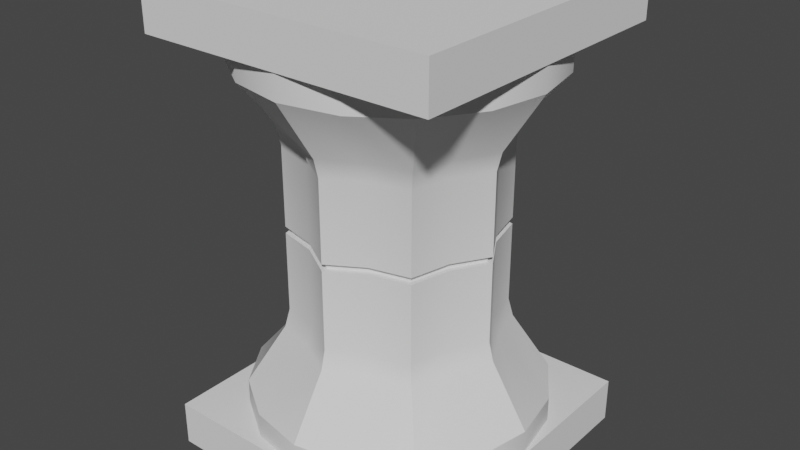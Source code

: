 # Source: pedistal.blend  (saved by Blender 2.80.75; exported with 4.5.12 LTS)
import bpy
from mathutils import Matrix  # noqa: F401  (used for matrix-valued properties, if any)

bpy.ops.wm.read_factory_settings(use_empty=True)
scene = bpy.context.scene
scene.name = 'Scene'

# ---- collections
col_collection = bpy.data.collections.new('Collection'); scene.collection.children.link(col_collection)

# ---- node groups
ng_auto_smooth = bpy.data.node_groups.new('Auto Smooth', 'GeometryNodeTree')
_s = ng_auto_smooth.interface.new_socket(name='Geometry', in_out='OUTPUT', socket_type='NodeSocketGeometry')
_s = ng_auto_smooth.interface.new_socket(name='Geometry', in_out='INPUT', socket_type='NodeSocketGeometry')
_s = ng_auto_smooth.interface.new_socket(name='Angle', in_out='INPUT', socket_type='NodeSocketFloat')
_s.subtype = 'ANGLE'
_s.min_value = 0.0
_s.max_value = 3.142
ng_auto_smooth.is_modifier = True
_N = ng_auto_smooth.nodes; _L = ng_auto_smooth.links
n0 = _N.new('NodeGroupOutput'); n0.name = 'Group Output'; n0.location = (480, -100)
n1 = _N.new('NodeGroupInput'); n1.name = 'Group Input'; n1.location = (-420, -300)
n2 = _N.new('NodeGroupInput'); n2.name = 'Group Input.001'; n2.location = (-60, -100)
n3 = _N.new('GeometryNodeSetShadeSmooth'); n3.name = 'Set Shade Smooth'; n3.location = (120, -100)
n3.domain = 'EDGE'
n4 = _N.new('GeometryNodeSetShadeSmooth'); n4.name = 'Set Shade Smooth.001'; n4.location = (300, -100)
n5 = _N.new('GeometryNodeInputMeshEdgeAngle'); n5.name = 'Edge Angle'; n5.location = (-420, -220)
n6 = _N.new('GeometryNodeInputEdgeSmooth'); n6.name = 'Is Edge Smooth'; n6.location = (-60, -160)
n7 = _N.new('GeometryNodeInputShadeSmooth'); n7.name = 'Is Face Smooth'; n7.location = (-240, -340)
n8 = _N.new('FunctionNodeBooleanMath'); n8.name = 'Boolean Math'; n8.location = (-60, -220)
n9 = _N.new('FunctionNodeCompare'); n9.name = 'Compare'; n9.location = (-240, -180)
n9.operation = 'LESS_EQUAL'
_L.new(n5.outputs[0], n9.inputs[0])
_L.new(n4.outputs[0], n0.inputs[0])
_L.new(n1.outputs[1], n9.inputs[1])
_L.new(n9.outputs[0], n8.inputs[0])
_L.new(n7.outputs[0], n8.inputs[1])
_L.new(n2.outputs[0], n3.inputs[0])
_L.new(n6.outputs[0], n3.inputs[1])
_L.new(n3.outputs[0], n4.inputs[0])
_L.new(n8.outputs[0], n3.inputs[2])
n0.is_active_output = True

# ---- world
world_world = bpy.data.worlds.new('World'); scene.world = world_world
world_world.use_nodes = True; world_world.node_tree.nodes.clear()
_N = world_world.node_tree.nodes; _L = world_world.node_tree.links
n0 = _N.new('ShaderNodeOutputWorld'); n0.name = 'World Output'; n0.location = (300, 300)
n1 = _N.new('ShaderNodeBackground'); n1.name = 'Background'; n1.location = (10, 300)
n1.inputs[0].default_value = (0.05088, 0.05088, 0.05088, 1.0)
_L.new(n1.outputs[0], n0.inputs[0])
n0.is_active_output = True
world_world.color = (0.05088, 0.05088, 0.05088)
world_world.use_sun_shadow = False
world_world.sun_shadow_jitter_overblur = 0.0

# ---- meshes
me_cylinder_001 = bpy.data.meshes.new('Cylinder.001')
me_cylinder_001.from_pydata([(3.263e-07, 2.216, 6.745), (2.811e-07, 3.138, 8.927), (0.7329, 1.769, 6.745), (1.201, 2.899, 8.927), (1.567, 1.567, 6.745), (2.219, 2.219, 8.927), (1.769, 0.7329, 6.745), (2.899, 1.201, 8.927), (2.216, -5.164e-08, 6.745), (3.138, -8.8e-08, 8.927), (1.769, -0.7329, 6.745), (2.899, -1.201, 8.927), (1.567, -1.567, 6.745), (2.219, -2.219, 8.927), (0.7329, -1.769, 6.745), (1.201, -2.899, 8.927), (6.609e-07, -2.216, 6.745), (7.548e-07, -3.138, 8.927), (-0.7329, -1.769, 6.745), (-1.201, -2.899, 8.927), (-1.567, -1.567, 6.745), (-2.219, -2.219, 8.927), (-1.769, -0.7329, 6.745), (-2.899, -1.201, 8.927), (-2.216, 7.165e-08, 6.745), (-3.138, 8.656e-08, 8.927), (-1.769, 0.7329, 6.745), (-2.899, 1.201, 8.927), (-1.567, 1.567, 6.745), (-2.219, 2.219, 8.927), (-0.7329, 1.769, 6.745), (-1.201, 2.899, 8.927), (-3.168, -3.168, 8.933), (-3.168, -3.168, 9.884), (-3.168, 3.168, 8.933), (-3.168, 3.168, 9.884), (3.168, -3.168, 8.933), (3.168, -3.168, 9.884), (3.168, 3.168, 8.933), (3.168, 3.168, 9.884), (1.584, 3.168, 8.933), (2.202e-07, 3.168, 8.933), (-1.584, 3.168, 8.933), (-1.584, 3.168, 9.884), (2.202e-07, 3.168, 9.884), (1.584, 3.168, 9.884), (-1.584, -3.168, 8.933), (2.202e-07, -3.168, 8.933), (1.584, -3.168, 8.933), (1.584, -3.168, 9.884), (2.202e-07, -3.168, 9.884), (-1.584, -3.168, 9.884), (-3.168, 1.584, 8.933), (-3.168, 2.485e-08, 8.933), (-3.168, -1.584, 8.933), (-3.168, -1.584, 9.884), (-3.168, 2.485e-08, 9.884), (-3.168, 1.584, 9.884), (3.168, -1.584, 8.933), (3.168, 2.485e-08, 8.933), (3.168, 1.584, 8.933), (3.168, 1.584, 9.884), (3.168, 2.485e-08, 9.884), (3.168, -1.584, 9.884), (1.584, 1.584, 9.884), (1.584, 2.485e-08, 9.884), (1.584, -1.584, 9.884), (2.202e-07, 1.584, 9.884), (2.202e-07, 2.485e-08, 9.884), (2.202e-07, -1.584, 9.884), (-1.584, 1.584, 9.884), (-1.584, 2.485e-08, 9.884), (-1.584, -1.584, 9.884), (2.768e-07, 3.135, 8.41), (1.2, 2.896, 8.41), (2.217, 2.217, 8.41), (2.896, 1.2, 8.41), (3.135, -8.979e-08, 8.41), (2.896, -1.2, 8.41), (2.217, -2.217, 8.41), (1.2, -2.896, 8.41), (7.502e-07, -3.135, 8.41), (-1.2, -2.896, 8.41), (-2.217, -2.217, 8.41), (-2.896, -1.2, 8.41), (-3.135, 8.463e-08, 8.41), (-2.896, 1.2, 8.41), (-2.217, 2.217, 8.41), (-1.2, 2.896, 8.41), (3.489e-07, 2.215, 5.036), (0.7332, 1.77, 5.036), (1.566, 1.566, 5.036), (1.77, 0.7332, 5.036), (2.215, -5.161e-08, 5.036), (1.77, -0.7332, 5.036), (1.566, -1.566, 5.036), (0.7332, -1.77, 5.036), (6.833e-07, -2.215, 5.036), (-0.7332, -1.77, 5.036), (-1.566, -1.566, 5.036), (-1.77, -0.7332, 5.036), (-2.215, 7.161e-08, 5.036), (-1.77, 0.7332, 5.036), (-1.566, 1.566, 5.036), (-0.7332, 1.77, 5.036), (0.785, 1.895, 7.143), (1.64, 1.64, 7.143), (1.895, 0.785, 7.143), (2.319, -5.59e-08, 7.143), (1.895, -0.785, 7.143), (1.64, -1.64, 7.143), (0.785, -1.895, 7.143), (6.709e-07, -2.319, 7.143), (-0.785, -1.895, 7.143), (-1.64, -1.64, 7.143), (-1.895, -0.785, 7.143), (-2.319, 7.31e-08, 7.143), (-1.895, 0.785, 7.143), (-1.64, 1.64, 7.143), (-0.785, 1.895, 7.143), (3.208e-07, 2.319, 7.143), (3.263e-07, 2.216, 3.187), (2.811e-07, 3.138, 1.005), (0.7329, 1.769, 3.187), (1.201, 2.899, 1.005), (1.567, 1.567, 3.187), (2.219, 2.219, 1.005), (1.769, 0.7329, 3.187), (2.899, 1.201, 1.005), (2.216, -5.164e-08, 3.187), (3.138, -8.8e-08, 1.005), (1.769, -0.7329, 3.187), (2.899, -1.201, 1.005), (1.567, -1.567, 3.187), (2.219, -2.219, 1.005), (0.7329, -1.769, 3.187), (1.201, -2.899, 1.005), (6.609e-07, -2.216, 3.187), (7.548e-07, -3.138, 1.005), (-0.7329, -1.769, 3.187), (-1.201, -2.899, 1.005), (-1.567, -1.567, 3.187), (-2.219, -2.219, 1.005), (-1.769, -0.7329, 3.187), (-2.899, -1.201, 1.005), (-2.216, 7.165e-08, 3.187), (-3.138, 8.656e-08, 1.005), (-1.769, 0.7329, 3.187), (-2.899, 1.201, 1.005), (-1.567, 1.567, 3.187), (-2.219, 2.219, 1.005), (-0.7329, 1.769, 3.187), (-1.201, 2.899, 1.005), (-3.168, -3.168, 0.9996), (-3.168, -3.168, 0.04841), (-3.168, 3.168, 0.9996), (-3.168, 3.168, 0.04841), (3.168, -3.168, 0.9996), (3.168, -3.168, 0.04841), (3.168, 3.168, 0.9996), (3.168, 3.168, 0.04841), (1.584, 3.168, 0.9996), (2.202e-07, 3.168, 0.9996), (-1.584, 3.168, 0.9996), (-1.584, 3.168, 0.04841), (2.202e-07, 3.168, 0.04841), (1.584, 3.168, 0.04841), (-1.584, -3.168, 0.9996), (2.202e-07, -3.168, 0.9996), (1.584, -3.168, 0.9996), (1.584, -3.168, 0.04841), (2.202e-07, -3.168, 0.04841), (-1.584, -3.168, 0.04841), (-3.168, 1.584, 0.9996), (-3.168, 2.485e-08, 0.9996), (-3.168, -1.584, 0.9996), (-3.168, -1.584, 0.04841), (-3.168, 2.485e-08, 0.04841), (-3.168, 1.584, 0.04841), (3.168, -1.584, 0.9996), (3.168, 2.485e-08, 0.9996), (3.168, 1.584, 0.9996), (3.168, 1.584, 0.04841), (3.168, 2.485e-08, 0.04841), (3.168, -1.584, 0.04841), (1.584, 1.584, 0.04841), (1.584, 2.485e-08, 0.04841), (1.584, -1.584, 0.04841), (2.202e-07, 1.584, 0.04841), (2.202e-07, 2.485e-08, 0.04841), (2.202e-07, -1.584, 0.04841), (-1.584, 1.584, 0.04841), (-1.584, 2.485e-08, 0.04841), (-1.584, -1.584, 0.04841), (2.768e-07, 3.135, 1.522), (1.2, 2.896, 1.522), (2.217, 2.217, 1.522), (2.896, 1.2, 1.522), (3.135, -8.979e-08, 1.522), (2.896, -1.2, 1.522), (2.217, -2.217, 1.522), (1.2, -2.896, 1.522), (7.502e-07, -3.135, 1.522), (-1.2, -2.896, 1.522), (-2.217, -2.217, 1.522), (-2.896, -1.2, 1.522), (-3.135, 8.463e-08, 1.522), (-2.896, 1.2, 1.522), (-2.217, 2.217, 1.522), (-1.2, 2.896, 1.522), (3.489e-07, 2.215, 4.896), (0.7332, 1.77, 4.896), (1.566, 1.566, 4.896), (1.77, 0.7332, 4.896), (2.215, -5.161e-08, 4.896), (1.77, -0.7332, 4.896), (1.566, -1.566, 4.896), (0.7332, -1.77, 4.896), (6.833e-07, -2.215, 4.896), (-0.7332, -1.77, 4.896), (-1.566, -1.566, 4.896), (-1.77, -0.7332, 4.896), (-2.215, 7.161e-08, 4.896), (-1.77, 0.7332, 4.896), (-1.566, 1.566, 4.896), (-0.7332, 1.77, 4.896), (0.785, 1.895, 2.789), (1.64, 1.64, 2.789), (1.895, 0.785, 2.789), (2.319, -5.59e-08, 2.789), (1.895, -0.785, 2.789), (1.64, -1.64, 2.789), (0.785, -1.895, 2.789), (6.709e-07, -2.319, 2.789), (-0.785, -1.895, 2.789), (-1.64, -1.64, 2.789), (-1.895, -0.785, 2.789), (-2.319, 7.31e-08, 2.789), (-1.895, 0.785, 2.789), (-1.64, 1.64, 2.789), (-0.785, 1.895, 2.789), (3.208e-07, 2.319, 2.789), (3.621e-07, 2.095, 5.032), (0.6937, 1.675, 5.032), (1.482, 1.482, 5.032), (1.675, 0.6937, 5.032), (2.095, -4.437e-08, 5.032), (1.675, -0.6937, 5.032), (1.482, -1.482, 5.032), (0.6937, -1.675, 5.032), (6.785e-07, -2.095, 5.032), (-0.6937, -1.675, 5.032), (-1.482, -1.482, 5.032), (-1.675, -0.6937, 5.032), (-2.095, 7.22e-08, 5.032), (-1.675, 0.6937, 5.032), (-1.482, 1.482, 5.032), (-0.6937, 1.675, 5.032), (3.621e-07, 2.095, 4.9), (0.6937, 1.675, 4.9), (1.482, 1.482, 4.9), (1.675, 0.6937, 4.9), (2.095, -4.437e-08, 4.9), (1.675, -0.6937, 4.9), (1.482, -1.482, 4.9), (0.6937, -1.675, 4.9), (6.785e-07, -2.095, 4.9), (-0.6937, -1.675, 4.9), (-1.482, -1.482, 4.9), (-1.675, -0.6937, 4.9), (-2.095, 7.22e-08, 4.9), (-1.675, 0.6937, 4.9), (-1.482, 1.482, 4.9), (-0.6937, 1.675, 4.9)], [], [(73, 1, 3, 74), (74, 3, 5, 75), (75, 5, 7, 76), (76, 7, 9, 77), (77, 9, 11, 78), (78, 11, 13, 79), (79, 13, 15, 80), (80, 15, 17, 81), (81, 17, 19, 82), (82, 19, 21, 83), (83, 21, 23, 84), (84, 23, 25, 85), (85, 25, 27, 86), (86, 27, 29, 87), (87, 29, 31, 88), (88, 31, 1, 73), (8, 10, 94, 93), (52, 57, 35, 34), (40, 45, 39, 38), (58, 63, 37, 36), (46, 51, 33, 32), (17, 47, 46, 19), (72, 55, 33, 51), (63, 66, 49, 37), (66, 69, 50, 49), (69, 72, 51, 50), (19, 46, 32, 21), (21, 32, 54, 23), (23, 54, 53, 25), (36, 37, 49, 48), (48, 49, 50, 47), (47, 50, 51, 46), (34, 35, 43, 42), (42, 43, 44, 41), (41, 44, 45, 40), (11, 58, 36, 13), (13, 36, 48, 15), (15, 48, 47, 17), (5, 38, 60, 7), (7, 60, 59, 9), (9, 59, 58, 11), (25, 53, 52, 27), (27, 52, 34, 29), (29, 34, 42, 31), (44, 43, 70, 67), (67, 70, 71, 68), (68, 71, 72, 69), (45, 44, 67, 64), (64, 67, 68, 65), (65, 68, 69, 66), (39, 45, 64, 61), (61, 64, 65, 62), (62, 65, 66, 63), (43, 35, 57, 70), (70, 57, 56, 71), (71, 56, 55, 72), (31, 42, 41, 1), (1, 41, 40, 3), (3, 40, 38, 5), (38, 39, 61, 60), (60, 61, 62, 59), (59, 62, 63, 58), (32, 33, 55, 54), (54, 55, 56, 53), (53, 56, 57, 52), (119, 88, 73, 120), (118, 87, 88, 119), (117, 86, 87, 118), (116, 85, 86, 117), (115, 84, 85, 116), (114, 83, 84, 115), (113, 82, 83, 114), (112, 81, 82, 113), (111, 80, 81, 112), (110, 79, 80, 111), (109, 78, 79, 110), (108, 77, 78, 109), (107, 76, 77, 108), (106, 75, 76, 107), (105, 74, 75, 106), (120, 73, 74, 105), (224, 223, 271, 272), (18, 20, 99, 98), (28, 30, 104, 103), (4, 6, 92, 91), (14, 16, 97, 96), (0, 2, 90, 89), (24, 26, 102, 101), (10, 12, 95, 94), (20, 22, 100, 99), (30, 0, 89, 104), (6, 8, 93, 92), (16, 18, 98, 97), (26, 28, 103, 102), (2, 4, 91, 90), (12, 14, 96, 95), (22, 24, 101, 100), (0, 120, 105, 2), (2, 105, 106, 4), (4, 106, 107, 6), (6, 107, 108, 8), (8, 108, 109, 10), (10, 109, 110, 12), (12, 110, 111, 14), (14, 111, 112, 16), (16, 112, 113, 18), (18, 113, 114, 20), (20, 114, 115, 22), (22, 115, 116, 24), (24, 116, 117, 26), (26, 117, 118, 28), (28, 118, 119, 30), (30, 119, 120, 0), (194, 195, 124, 122), (195, 196, 126, 124), (196, 197, 128, 126), (197, 198, 130, 128), (198, 199, 132, 130), (199, 200, 134, 132), (200, 201, 136, 134), (201, 202, 138, 136), (202, 203, 140, 138), (203, 204, 142, 140), (204, 205, 144, 142), (205, 206, 146, 144), (206, 207, 148, 146), (207, 208, 150, 148), (208, 209, 152, 150), (209, 194, 122, 152), (129, 214, 215, 131), (173, 155, 156, 178), (161, 159, 160, 166), (179, 157, 158, 184), (167, 153, 154, 172), (138, 140, 167, 168), (193, 172, 154, 176), (184, 158, 170, 187), (187, 170, 171, 190), (190, 171, 172, 193), (140, 142, 153, 167), (142, 144, 175, 153), (144, 146, 174, 175), (157, 169, 170, 158), (169, 168, 171, 170), (168, 167, 172, 171), (155, 163, 164, 156), (163, 162, 165, 164), (162, 161, 166, 165), (132, 134, 157, 179), (134, 136, 169, 157), (136, 138, 168, 169), (126, 128, 181, 159), (128, 130, 180, 181), (130, 132, 179, 180), (146, 148, 173, 174), (148, 150, 155, 173), (150, 152, 163, 155), (165, 188, 191, 164), (188, 189, 192, 191), (189, 190, 193, 192), (166, 185, 188, 165), (185, 186, 189, 188), (186, 187, 190, 189), (160, 182, 185, 166), (182, 183, 186, 185), (183, 184, 187, 186), (164, 191, 178, 156), (191, 192, 177, 178), (192, 193, 176, 177), (152, 122, 162, 163), (122, 124, 161, 162), (124, 126, 159, 161), (159, 181, 182, 160), (181, 180, 183, 182), (180, 179, 184, 183), (153, 175, 176, 154), (175, 174, 177, 176), (174, 173, 178, 177), (240, 241, 194, 209), (239, 240, 209, 208), (238, 239, 208, 207), (237, 238, 207, 206), (236, 237, 206, 205), (235, 236, 205, 204), (234, 235, 204, 203), (233, 234, 203, 202), (232, 233, 202, 201), (231, 232, 201, 200), (230, 231, 200, 199), (229, 230, 199, 198), (228, 229, 198, 197), (227, 228, 197, 196), (226, 227, 196, 195), (241, 226, 195, 194), (92, 93, 246, 245), (139, 219, 220, 141), (149, 224, 225, 151), (125, 212, 213, 127), (135, 217, 218, 137), (121, 210, 211, 123), (145, 222, 223, 147), (131, 215, 216, 133), (141, 220, 221, 143), (151, 225, 210, 121), (127, 213, 214, 129), (137, 218, 219, 139), (147, 223, 224, 149), (123, 211, 212, 125), (133, 216, 217, 135), (143, 221, 222, 145), (121, 123, 226, 241), (123, 125, 227, 226), (125, 127, 228, 227), (127, 129, 229, 228), (129, 131, 230, 229), (131, 133, 231, 230), (133, 135, 232, 231), (135, 137, 233, 232), (137, 139, 234, 233), (139, 141, 235, 234), (141, 143, 236, 235), (143, 145, 237, 236), (145, 147, 238, 237), (147, 149, 239, 238), (149, 151, 240, 239), (151, 121, 241, 240), (223, 222, 270, 271), (91, 92, 245, 244), (222, 221, 269, 270), (104, 89, 242, 257), (90, 91, 244, 243), (221, 220, 268, 269), (103, 104, 257, 256), (89, 90, 243, 242), (220, 219, 267, 268), (102, 103, 256, 255), (219, 218, 266, 267), (101, 102, 255, 254), (218, 217, 265, 266), (100, 101, 254, 253), (246, 262, 261, 245), (245, 261, 260, 244), (244, 260, 259, 243), (243, 259, 258, 242), (242, 258, 273, 257), (257, 273, 272, 256), (256, 272, 271, 255), (255, 271, 270, 254), (254, 270, 269, 253), (253, 269, 268, 252), (252, 268, 267, 251), (251, 267, 266, 250), (250, 266, 265, 249), (249, 265, 264, 248), (248, 264, 263, 247), (247, 263, 262, 246), (93, 94, 247, 246), (211, 210, 258, 259), (225, 224, 272, 273), (94, 95, 248, 247), (212, 211, 259, 260), (210, 225, 273, 258), (95, 96, 249, 248), (213, 212, 260, 261), (96, 97, 250, 249), (214, 213, 261, 262), (97, 98, 251, 250), (215, 214, 262, 263), (98, 99, 252, 251), (216, 215, 263, 264), (99, 100, 253, 252), (217, 216, 264, 265)])
me_cylinder_001.polygons.foreach_set('use_smooth', [True] * 272)
_uv = me_cylinder_001.uv_layers.new(name='UVMap')
_uv.uv.foreach_set('vector', [1.0, 0.9393, 1.0, 1.0, 0.9375, 1.0, 0.9375, 0.9393, 0.9375, 0.9393, 0.9375, 1.0, 0.875, 1.0, 0.875, 0.9393, 0.875, 0.9393, 0.875, 1.0, 0.8125, 1.0, 0.8125, 0.9393, 0.8125, 0.9393, 0.8125, 1.0, 0.75, 1.0, 0.75, 0.9393, 0.75, 0.9393, 0.75, 1.0, 0.6875, 1.0, 0.6875, 0.9393, 0.6875, 0.9393, 0.6875, 1.0, 0.625, 1.0, 0.625, 0.9393, 0.625, 0.9393, 0.625, 1.0, 0.5625, 1.0, 0.5625, 0.9393, 0.5625, 0.9393, 0.5625, 1.0, 0.5, 1.0, 0.5, 0.9393, 0.5, 0.9393, 0.5, 1.0, 0.4375, 1.0, 0.4375, 0.9393, 0.4375, 0.9393, 0.4375, 1.0, 0.375, 1.0, 0.375, 0.9393, 0.375, 0.9393, 0.375, 1.0, 0.3125, 1.0, 0.3125, 0.9393, 0.3125, 0.9393, 0.3125, 1.0, 0.25, 1.0, 0.25, 0.9393, 0.25, 0.9393, 0.25, 1.0, 0.1875, 1.0, 0.1875, 0.9393, 0.1875, 0.9393, 0.1875, 1.0, 0.125, 1.0, 0.125, 0.9393, 0.125, 0.9393, 0.125, 1.0, 0.0625, 1.0, 0.0625, 0.9393, 0.0625, 0.9393, 0.0625, 1.0, 0.0, 1.0, 0.0, 0.9393, 0.75, 0.5, 0.6875, 0.5, 0.6875, 0.5, 0.75, 0.5, 0.375, 0.1875, 0.625, 0.1875, 0.625, 0.25, 0.375, 0.25, 0.375, 0.4375, 0.625, 0.4375, 0.625, 0.5, 0.375, 0.5, 0.375, 0.6875, 0.625, 0.6875, 0.625, 0.75, 0.375, 0.75, 0.375, 0.9375, 0.625, 0.9375, 0.625, 1.0, 0.375, 1.0, 0.5, 1.0, 0.375, 0.875, 0.375, 0.9375, 0.4375, 1.0, 0.8125, 0.6875, 0.875, 0.6875, 0.875, 0.75, 0.8125, 0.75, 0.625, 0.6875, 0.6875, 0.6875, 0.6875, 0.75, 0.625, 0.75, 0.6875, 0.6875, 0.75, 0.6875, 0.75, 0.75, 0.6875, 0.75, 0.75, 0.6875, 0.8125, 0.6875, 0.8125, 0.75, 0.75, 0.75, 0.4375, 1.0, 0.375, 0.9375, 0.375, 1.0, 0.375, 1.0, 0.375, 1.0, 0.375, 0.0, 0.375, 0.0625, 0.3125, 1.0, 0.3125, 1.0, 0.375, 0.0625, 0.375, 0.125, 0.25, 1.0, 0.375, 0.75, 0.625, 0.75, 0.625, 0.8125, 0.375, 0.8125, 0.375, 0.8125, 0.625, 0.8125, 0.625, 0.875, 0.375, 0.875, 0.375, 0.875, 0.625, 0.875, 0.625, 0.9375, 0.375, 0.9375, 0.375, 0.25, 0.625, 0.25, 0.625, 0.3125, 0.375, 0.3125, 0.375, 0.3125, 0.625, 0.3125, 0.625, 0.375, 0.375, 0.375, 0.375, 0.375, 0.625, 0.375, 0.625, 0.4375, 0.375, 0.4375, 0.6875, 1.0, 0.375, 0.6875, 0.375, 0.75, 0.625, 1.0, 0.625, 1.0, 0.375, 0.75, 0.375, 0.8125, 0.5625, 1.0, 0.5625, 1.0, 0.375, 0.8125, 0.375, 0.875, 0.5, 1.0, 0.875, 1.0, 0.375, 0.5, 0.375, 0.5625, 0.8125, 1.0, 0.8125, 1.0, 0.375, 0.5625, 0.375, 0.625, 0.75, 1.0, 0.75, 1.0, 0.375, 0.625, 0.375, 0.6875, 0.6875, 1.0, 0.25, 1.0, 0.375, 0.125, 0.375, 0.1875, 0.1875, 1.0, 0.1875, 1.0, 0.375, 0.1875, 0.375, 0.25, 0.125, 1.0, 0.125, 1.0, 0.375, 0.25, 0.375, 0.3125, 0.0625, 1.0, 0.75, 0.5, 0.8125, 0.5, 0.8125, 0.5625, 0.75, 0.5625, 0.75, 0.5625, 0.8125, 0.5625, 0.8125, 0.625, 0.75, 0.625, 0.75, 0.625, 0.8125, 0.625, 0.8125, 0.6875, 0.75, 0.6875, 0.6875, 0.5, 0.75, 0.5, 0.75, 0.5625, 0.6875, 0.5625, 0.6875, 0.5625, 0.75, 0.5625, 0.75, 0.625, 0.6875, 0.625, 0.6875, 0.625, 0.75, 0.625, 0.75, 0.6875, 0.6875, 0.6875, 0.625, 0.5, 0.6875, 0.5, 0.6875, 0.5625, 0.625, 0.5625, 0.625, 0.5625, 0.6875, 0.5625, 0.6875, 0.625, 0.625, 0.625, 0.625, 0.625, 0.6875, 0.625, 0.6875, 0.6875, 0.625, 0.6875, 0.8125, 0.5, 0.875, 0.5, 0.875, 0.5625, 0.8125, 0.5625, 0.8125, 0.5625, 0.875, 0.5625, 0.875, 0.625, 0.8125, 0.625, 0.8125, 0.625, 0.875, 0.625, 0.875, 0.6875, 0.8125, 0.6875, 0.0625, 1.0, 0.375, 0.3125, 0.375, 0.375, 1.0, 1.0, 1.0, 1.0, 0.375, 0.375, 0.375, 0.4375, 0.9375, 1.0, 0.9375, 1.0, 0.375, 0.4375, 0.375, 0.5, 0.875, 1.0, 0.375, 0.5, 0.625, 0.5, 0.625, 0.5625, 0.375, 0.5625, 0.375, 0.5625, 0.625, 0.5625, 0.625, 0.625, 0.375, 0.625, 0.375, 0.625, 0.625, 0.625, 0.625, 0.6875, 0.375, 0.6875, 0.375, 0.0, 0.625, 0.0, 0.625, 0.0625, 0.375, 0.0625, 0.375, 0.0625, 0.625, 0.0625, 0.625, 0.125, 0.375, 0.125, 0.375, 0.125, 0.625, 0.125, 0.625, 0.1875, 0.375, 0.1875, 0.0625, 0.549, 0.0625, 0.9393, 0.0, 0.9393, 0.0, 0.549, 0.125, 0.549, 0.125, 0.9393, 0.0625, 0.9393, 0.0625, 0.549, 0.1875, 0.549, 0.1875, 0.9393, 0.125, 0.9393, 0.125, 0.549, 0.25, 0.549, 0.25, 0.9393, 0.1875, 0.9393, 0.1875, 0.549, 0.3125, 0.549, 0.3125, 0.9393, 0.25, 0.9393, 0.25, 0.549, 0.375, 0.549, 0.375, 0.9393, 0.3125, 0.9393, 0.3125, 0.549, 0.4375, 0.549, 0.4375, 0.9393, 0.375, 0.9393, 0.375, 0.549, 0.5, 0.549, 0.5, 0.9393, 0.4375, 0.9393, 0.4375, 0.549, 0.5625, 0.549, 0.5625, 0.9393, 0.5, 0.9393, 0.5, 0.549, 0.625, 0.549, 0.625, 0.9393, 0.5625, 0.9393, 0.5625, 0.549, 0.6875, 0.549, 0.6875, 0.9393, 0.625, 0.9393, 0.625, 0.549, 0.75, 0.549, 0.75, 0.9393, 0.6875, 0.9393, 0.6875, 0.549, 0.8125, 0.549, 0.8125, 0.9393, 0.75, 0.9393, 0.75, 0.549, 0.875, 0.549, 0.875, 0.9393, 0.8125, 0.9393, 0.8125, 0.549, 0.9375, 0.549, 0.9375, 0.9393, 0.875, 0.9393, 0.875, 0.549, 1.0, 0.549, 1.0, 0.9393, 0.9375, 0.9393, 0.9375, 0.549, 0.125, 0.5, 0.1875, 0.5, 0.1875, 0.5, 0.125, 0.5, 0.4375, 0.5, 0.375, 0.5, 0.375, 0.5, 0.4375, 0.5, 0.125, 0.5, 0.0625, 0.5, 0.0625, 0.5, 0.125, 0.5, 0.875, 0.5, 0.8125, 0.5, 0.8125, 0.5, 0.875, 0.5, 0.5625, 0.5, 0.5, 0.5, 0.5, 0.5, 0.5625, 0.5, 1.0, 0.5, 0.9375, 0.5, 0.9375, 0.5, 1.0, 0.5, 0.25, 0.5, 0.1875, 0.5, 0.1875, 0.5, 0.25, 0.5, 0.6875, 0.5, 0.625, 0.5, 0.625, 0.5, 0.6875, 0.5, 0.375, 0.5, 0.3125, 0.5, 0.3125, 0.5, 0.375, 0.5, 0.0625, 0.5, 0.0, 0.5, 0.0, 0.5, 0.0625, 0.5, 0.8125, 0.5, 0.75, 0.5, 0.75, 0.5, 0.8125, 0.5, 0.5, 0.5, 0.4375, 0.5, 0.4375, 0.5, 0.5, 0.5, 0.1875, 0.5, 0.125, 0.5, 0.125, 0.5, 0.1875, 0.5, 0.9375, 0.5, 0.875, 0.5, 0.875, 0.5, 0.9375, 0.5, 0.625, 0.5, 0.5625, 0.5, 0.5625, 0.5, 0.625, 0.5, 0.3125, 0.5, 0.25, 0.5, 0.25, 0.5, 0.3125, 0.5, 1.0, 0.5, 1.0, 0.549, 0.9375, 0.549, 0.9375, 0.5, 0.9375, 0.5, 0.9375, 0.549, 0.875, 0.549, 0.875, 0.5, 0.875, 0.5, 0.875, 0.549, 0.8125, 0.549, 0.8125, 0.5, 0.8125, 0.5, 0.8125, 0.549, 0.75, 0.549, 0.75, 0.5, 0.75, 0.5, 0.75, 0.549, 0.6875, 0.549, 0.6875, 0.5, 0.6875, 0.5, 0.6875, 0.549, 0.625, 0.549, 0.625, 0.5, 0.625, 0.5, 0.625, 0.549, 0.5625, 0.549, 0.5625, 0.5, 0.5625, 0.5, 0.5625, 0.549, 0.5, 0.549, 0.5, 0.5, 0.5, 0.5, 0.5, 0.549, 0.4375, 0.549, 0.4375, 0.5, 0.4375, 0.5, 0.4375, 0.549, 0.375, 0.549, 0.375, 0.5, 0.375, 0.5, 0.375, 0.549, 0.3125, 0.549, 0.3125, 0.5, 0.3125, 0.5, 0.3125, 0.549, 0.25, 0.549, 0.25, 0.5, 0.25, 0.5, 0.25, 0.549, 0.1875, 0.549, 0.1875, 0.5, 0.1875, 0.5, 0.1875, 0.549, 0.125, 0.549, 0.125, 0.5, 0.125, 0.5, 0.125, 0.549, 0.0625, 0.549, 0.0625, 0.5, 0.0625, 0.5, 0.0625, 0.549, 0.0, 0.549, 0.0, 0.5, 1.0, 0.9393, 0.9375, 0.9393, 0.9375, 1.0, 1.0, 1.0, 0.9375, 0.9393, 0.875, 0.9393, 0.875, 1.0, 0.9375, 1.0, 0.875, 0.9393, 0.8125, 0.9393, 0.8125, 1.0, 0.875, 1.0, 0.8125, 0.9393, 0.75, 0.9393, 0.75, 1.0, 0.8125, 1.0, 0.75, 0.9393, 0.6875, 0.9393, 0.6875, 1.0, 0.75, 1.0, 0.6875, 0.9393, 0.625, 0.9393, 0.625, 1.0, 0.6875, 1.0, 0.625, 0.9393, 0.5625, 0.9393, 0.5625, 1.0, 0.625, 1.0, 0.5625, 0.9393, 0.5, 0.9393, 0.5, 1.0, 0.5625, 1.0, 0.5, 0.9393, 0.4375, 0.9393, 0.4375, 1.0, 0.5, 1.0, 0.4375, 0.9393, 0.375, 0.9393, 0.375, 1.0, 0.4375, 1.0, 0.375, 0.9393, 0.3125, 0.9393, 0.3125, 1.0, 0.375, 1.0, 0.3125, 0.9393, 0.25, 0.9393, 0.25, 1.0, 0.3125, 1.0, 0.25, 0.9393, 0.1875, 0.9393, 0.1875, 1.0, 0.25, 1.0, 0.1875, 0.9393, 0.125, 0.9393, 0.125, 1.0, 0.1875, 1.0, 0.125, 0.9393, 0.0625, 0.9393, 0.0625, 1.0, 0.125, 1.0, 0.0625, 0.9393, 0.0, 0.9393, 0.0, 1.0, 0.0625, 1.0, 0.75, 0.5, 0.75, 0.5, 0.6875, 0.5, 0.6875, 0.5, 0.375, 0.1875, 0.375, 0.25, 0.625, 0.25, 0.625, 0.1875, 0.375, 0.4375, 0.375, 0.5, 0.625, 0.5, 0.625, 0.4375, 0.375, 0.6875, 0.375, 0.75, 0.625, 0.75, 0.625, 0.6875, 0.375, 0.9375, 0.375, 1.0, 0.625, 1.0, 0.625, 0.9375, 0.5, 1.0, 0.4375, 1.0, 0.375, 0.9375, 0.375, 0.875, 0.8125, 0.6875, 0.8125, 0.75, 0.875, 0.75, 0.875, 0.6875, 0.625, 0.6875, 0.625, 0.75, 0.6875, 0.75, 0.6875, 0.6875, 0.6875, 0.6875, 0.6875, 0.75, 0.75, 0.75, 0.75, 0.6875, 0.75, 0.6875, 0.75, 0.75, 0.8125, 0.75, 0.8125, 0.6875, 0.4375, 1.0, 0.375, 1.0, 0.375, 1.0, 0.375, 0.9375, 0.375, 1.0, 0.3125, 1.0, 0.375, 0.0625, 0.375, 0.0, 0.3125, 1.0, 0.25, 1.0, 0.375, 0.125, 0.375, 0.0625, 0.375, 0.75, 0.375, 0.8125, 0.625, 0.8125, 0.625, 0.75, 0.375, 0.8125, 0.375, 0.875, 0.625, 0.875, 0.625, 0.8125, 0.375, 0.875, 0.375, 0.9375, 0.625, 0.9375, 0.625, 0.875, 0.375, 0.25, 0.375, 0.3125, 0.625, 0.3125, 0.625, 0.25, 0.375, 0.3125, 0.375, 0.375, 0.625, 0.375, 0.625, 0.3125, 0.375, 0.375, 0.375, 0.4375, 0.625, 0.4375, 0.625, 0.375, 0.6875, 1.0, 0.625, 1.0, 0.375, 0.75, 0.375, 0.6875, 0.625, 1.0, 0.5625, 1.0, 0.375, 0.8125, 0.375, 0.75, 0.5625, 1.0, 0.5, 1.0, 0.375, 0.875, 0.375, 0.8125, 0.875, 1.0, 0.8125, 1.0, 0.375, 0.5625, 0.375, 0.5, 0.8125, 1.0, 0.75, 1.0, 0.375, 0.625, 0.375, 0.5625, 0.75, 1.0, 0.6875, 1.0, 0.375, 0.6875, 0.375, 0.625, 0.25, 1.0, 0.1875, 1.0, 0.375, 0.1875, 0.375, 0.125, 0.1875, 1.0, 0.125, 1.0, 0.375, 0.25, 0.375, 0.1875, 0.125, 1.0, 0.0625, 1.0, 0.375, 0.3125, 0.375, 0.25, 0.75, 0.5, 0.75, 0.5625, 0.8125, 0.5625, 0.8125, 0.5, 0.75, 0.5625, 0.75, 0.625, 0.8125, 0.625, 0.8125, 0.5625, 0.75, 0.625, 0.75, 0.6875, 0.8125, 0.6875, 0.8125, 0.625, 0.6875, 0.5, 0.6875, 0.5625, 0.75, 0.5625, 0.75, 0.5, 0.6875, 0.5625, 0.6875, 0.625, 0.75, 0.625, 0.75, 0.5625, 0.6875, 0.625, 0.6875, 0.6875, 0.75, 0.6875, 0.75, 0.625, 0.625, 0.5, 0.625, 0.5625, 0.6875, 0.5625, 0.6875, 0.5, 0.625, 0.5625, 0.625, 0.625, 0.6875, 0.625, 0.6875, 0.5625, 0.625, 0.625, 0.625, 0.6875, 0.6875, 0.6875, 0.6875, 0.625, 0.8125, 0.5, 0.8125, 0.5625, 0.875, 0.5625, 0.875, 0.5, 0.8125, 0.5625, 0.8125, 0.625, 0.875, 0.625, 0.875, 0.5625, 0.8125, 0.625, 0.8125, 0.6875, 0.875, 0.6875, 0.875, 0.625, 0.0625, 1.0, 1.0, 1.0, 0.375, 0.375, 0.375, 0.3125, 1.0, 1.0, 0.9375, 1.0, 0.375, 0.4375, 0.375, 0.375, 0.9375, 1.0, 0.875, 1.0, 0.375, 0.5, 0.375, 0.4375, 0.375, 0.5, 0.375, 0.5625, 0.625, 0.5625, 0.625, 0.5, 0.375, 0.5625, 0.375, 0.625, 0.625, 0.625, 0.625, 0.5625, 0.375, 0.625, 0.375, 0.6875, 0.625, 0.6875, 0.625, 0.625, 0.375, 0.0, 0.375, 0.0625, 0.625, 0.0625, 0.625, 0.0, 0.375, 0.0625, 0.375, 0.125, 0.625, 0.125, 0.625, 0.0625, 0.375, 0.125, 0.375, 0.1875, 0.625, 0.1875, 0.625, 0.125, 0.0625, 0.549, 0.0, 0.549, 0.0, 0.9393, 0.0625, 0.9393, 0.125, 0.549, 0.0625, 0.549, 0.0625, 0.9393, 0.125, 0.9393, 0.1875, 0.549, 0.125, 0.549, 0.125, 0.9393, 0.1875, 0.9393, 0.25, 0.549, 0.1875, 0.549, 0.1875, 0.9393, 0.25, 0.9393, 0.3125, 0.549, 0.25, 0.549, 0.25, 0.9393, 0.3125, 0.9393, 0.375, 0.549, 0.3125, 0.549, 0.3125, 0.9393, 0.375, 0.9393, 0.4375, 0.549, 0.375, 0.549, 0.375, 0.9393, 0.4375, 0.9393, 0.5, 0.549, 0.4375, 0.549, 0.4375, 0.9393, 0.5, 0.9393, 0.5625, 0.549, 0.5, 0.549, 0.5, 0.9393, 0.5625, 0.9393, 0.625, 0.549, 0.5625, 0.549, 0.5625, 0.9393, 0.625, 0.9393, 0.6875, 0.549, 0.625, 0.549, 0.625, 0.9393, 0.6875, 0.9393, 0.75, 0.549, 0.6875, 0.549, 0.6875, 0.9393, 0.75, 0.9393, 0.8125, 0.549, 0.75, 0.549, 0.75, 0.9393, 0.8125, 0.9393, 0.875, 0.549, 0.8125, 0.549, 0.8125, 0.9393, 0.875, 0.9393, 0.9375, 0.549, 0.875, 0.549, 0.875, 0.9393, 0.9375, 0.9393, 1.0, 0.549, 0.9375, 0.549, 0.9375, 0.9393, 1.0, 0.9393, 0.8125, 0.5, 0.75, 0.5, 0.75, 0.5, 0.8125, 0.5, 0.4375, 0.5, 0.4375, 0.5, 0.375, 0.5, 0.375, 0.5, 0.125, 0.5, 0.125, 0.5, 0.0625, 0.5, 0.0625, 0.5, 0.875, 0.5, 0.875, 0.5, 0.8125, 0.5, 0.8125, 0.5, 0.5625, 0.5, 0.5625, 0.5, 0.5, 0.5, 0.5, 0.5, 1.0, 0.5, 1.0, 0.5, 0.9375, 0.5, 0.9375, 0.5, 0.25, 0.5, 0.25, 0.5, 0.1875, 0.5, 0.1875, 0.5, 0.6875, 0.5, 0.6875, 0.5, 0.625, 0.5, 0.625, 0.5, 0.375, 0.5, 0.375, 0.5, 0.3125, 0.5, 0.3125, 0.5, 0.0625, 0.5, 0.0625, 0.5, 0.0, 0.5, 0.0, 0.5, 0.8125, 0.5, 0.8125, 0.5, 0.75, 0.5, 0.75, 0.5, 0.5, 0.5, 0.5, 0.5, 0.4375, 0.5, 0.4375, 0.5, 0.1875, 0.5, 0.1875, 0.5, 0.125, 0.5, 0.125, 0.5, 0.9375, 0.5, 0.9375, 0.5, 0.875, 0.5, 0.875, 0.5, 0.625, 0.5, 0.625, 0.5, 0.5625, 0.5, 0.5625, 0.5, 0.3125, 0.5, 0.3125, 0.5, 0.25, 0.5, 0.25, 0.5, 1.0, 0.5, 0.9375, 0.5, 0.9375, 0.549, 1.0, 0.549, 0.9375, 0.5, 0.875, 0.5, 0.875, 0.549, 0.9375, 0.549, 0.875, 0.5, 0.8125, 0.5, 0.8125, 0.549, 0.875, 0.549, 0.8125, 0.5, 0.75, 0.5, 0.75, 0.549, 0.8125, 0.549, 0.75, 0.5, 0.6875, 0.5, 0.6875, 0.549, 0.75, 0.549, 0.6875, 0.5, 0.625, 0.5, 0.625, 0.549, 0.6875, 0.549, 0.625, 0.5, 0.5625, 0.5, 0.5625, 0.549, 0.625, 0.549, 0.5625, 0.5, 0.5, 0.5, 0.5, 0.549, 0.5625, 0.549, 0.5, 0.5, 0.4375, 0.5, 0.4375, 0.549, 0.5, 0.549, 0.4375, 0.5, 0.375, 0.5, 0.375, 0.549, 0.4375, 0.549, 0.375, 0.5, 0.3125, 0.5, 0.3125, 0.549, 0.375, 0.549, 0.3125, 0.5, 0.25, 0.5, 0.25, 0.549, 0.3125, 0.549, 0.25, 0.5, 0.1875, 0.5, 0.1875, 0.549, 0.25, 0.549, 0.1875, 0.5, 0.125, 0.5, 0.125, 0.549, 0.1875, 0.549, 0.125, 0.5, 0.0625, 0.5, 0.0625, 0.549, 0.125, 0.549, 0.0625, 0.5, 0.0, 0.5, 0.0, 0.549, 0.0625, 0.549, 0.1875, 0.5, 0.25, 0.5, 0.25, 0.5, 0.1875, 0.5, 0.875, 0.5, 0.8125, 0.5, 0.8125, 0.5, 0.875, 0.5, 0.25, 0.5, 0.3125, 0.5, 0.3125, 0.5, 0.25, 0.5, 0.0625, 0.5, 0.0, 0.5, 0.0, 0.5, 0.0625, 0.5, 0.9375, 0.5, 0.875, 0.5, 0.875, 0.5, 0.9375, 0.5, 0.3125, 0.5, 0.375, 0.5, 0.375, 0.5, 0.3125, 0.5, 0.125, 0.5, 0.0625, 0.5, 0.0625, 0.5, 0.125, 0.5, 1.0, 0.5, 0.9375, 0.5, 0.9375, 0.5, 1.0, 0.5, 0.375, 0.5, 0.4375, 0.5, 0.4375, 0.5, 0.375, 0.5, 0.1875, 0.5, 0.125, 0.5, 0.125, 0.5, 0.1875, 0.5, 0.4375, 0.5, 0.5, 0.5, 0.5, 0.5, 0.4375, 0.5, 0.25, 0.5, 0.1875, 0.5, 0.1875, 0.5, 0.25, 0.5, 0.5, 0.5, 0.5625, 0.5, 0.5625, 0.5, 0.5, 0.5, 0.3125, 0.5, 0.25, 0.5, 0.25, 0.5, 0.3125, 0.5, 0.75, 0.5, 0.75, 0.5, 0.8125, 0.5, 0.8125, 0.5, 0.8125, 0.5, 0.8125, 0.5, 0.875, 0.5, 0.875, 0.5, 0.875, 0.5, 0.875, 0.5, 0.9375, 0.5, 0.9375, 0.5, 0.9375, 0.5, 0.9375, 0.5, 1.0, 0.5, 1.0, 0.5, 1.0, 0.5, 1.0, 0.5, 0.0625, 0.5, 0.0625, 0.5, 0.0625, 0.5, 0.0625, 0.5, 0.125, 0.5, 0.125, 0.5, 0.125, 0.5, 0.125, 0.5, 0.1875, 0.5, 0.1875, 0.5, 0.1875, 0.5, 0.1875, 0.5, 0.25, 0.5, 0.25, 0.5, 0.25, 0.5, 0.25, 0.5, 0.3125, 0.5, 0.3125, 0.5, 0.3125, 0.5, 0.3125, 0.5, 0.375, 0.5, 0.375, 0.5, 0.375, 0.5, 0.375, 0.5, 0.4375, 0.5, 0.4375, 0.5, 0.4375, 0.5, 0.4375, 0.5, 0.5, 0.5, 0.5, 0.5, 0.5, 0.5, 0.5, 0.5, 0.5625, 0.5, 0.5625, 0.5, 0.5625, 0.5, 0.5625, 0.5, 0.625, 0.5, 0.625, 0.5, 0.625, 0.5, 0.625, 0.5, 0.6875, 0.5, 0.6875, 0.5, 0.6875, 0.5, 0.6875, 0.5, 0.75, 0.5, 0.75, 0.5, 0.75, 0.5, 0.6875, 0.5, 0.6875, 0.5, 0.75, 0.5, 0.9375, 0.5, 1.0, 0.5, 1.0, 0.5, 0.9375, 0.5, 0.0625, 0.5, 0.125, 0.5, 0.125, 0.5, 0.0625, 0.5, 0.6875, 0.5, 0.625, 0.5, 0.625, 0.5, 0.6875, 0.5, 0.875, 0.5, 0.9375, 0.5, 0.9375, 0.5, 0.875, 0.5, 0.0, 0.5, 0.0625, 0.5, 0.0625, 0.5, 0.0, 0.5, 0.625, 0.5, 0.5625, 0.5, 0.5625, 0.5, 0.625, 0.5, 0.8125, 0.5, 0.875, 0.5, 0.875, 0.5, 0.8125, 0.5, 0.5625, 0.5, 0.5, 0.5, 0.5, 0.5, 0.5625, 0.5, 0.75, 0.5, 0.8125, 0.5, 0.8125, 0.5, 0.75, 0.5, 0.5, 0.5, 0.4375, 0.5, 0.4375, 0.5, 0.5, 0.5, 0.6875, 0.5, 0.75, 0.5, 0.75, 0.5, 0.6875, 0.5, 0.4375, 0.5, 0.375, 0.5, 0.375, 0.5, 0.4375, 0.5, 0.625, 0.5, 0.6875, 0.5, 0.6875, 0.5, 0.625, 0.5, 0.375, 0.5, 0.3125, 0.5, 0.3125, 0.5, 0.375, 0.5, 0.5625, 0.5, 0.625, 0.5, 0.625, 0.5, 0.5625, 0.5])
me_cylinder_001.use_remesh_preserve_volume = False
me_cylinder_001.use_remesh_preserve_attributes = False
me_cylinder_001.use_mirror_vertex_groups = False
me_cylinder_001.update()

# ---- objects
ob_pedistal = bpy.data.objects.new('pedistal', me_cylinder_001)

# ---- transforms, parenting, visibility, modifiers, constraints
ob_pedistal.location = (0.0, 0.0, 0.0)
ob_pedistal.lineart.crease_threshold = 0.0
_m = ob_pedistal.modifiers.new('Auto Smooth', 'NODES')
_m.node_group = ng_auto_smooth
_gi = [s.identifier for s in ng_auto_smooth.interface.items_tree if s.item_type == 'SOCKET' and s.in_out == 'INPUT']
_m[_gi[1]] = 0.4451  # Angle

# ---- collection membership
col_collection.objects.link(ob_pedistal)

# ---- scene / render settings (as saved in the file)
scene.frame_start = 1; scene.frame_end = 250; scene.frame_set(0)
scene.render.engine = 'BLENDER_EEVEE_NEXT'
scene.cycles.use_denoising = False
scene.cycles.samples = 128
scene.cycles.sampling_pattern = 'TABULATED_SOBOL'
scene.cycles.use_adaptive_sampling = False
scene.cycles.use_light_tree = False
scene.view_settings.view_transform = 'Filmic'
bpy.context.view_layer.update()

# ---- added for rendering (the .blend has no active camera and no usable light): camera, sun
cam_auto = bpy.data.cameras.new('AutoCamera')
cam_auto.lens = 50.0
cam_auto.sensor_width = 36.0
cam_auto.clip_end = 1000.0
ob_auto_camera = bpy.data.objects.new('AutoCamera', cam_auto)
scene.collection.objects.link(ob_auto_camera)
ob_auto_camera.location = (12.3103, -14.7724, 14.8143)
ob_auto_camera.rotation_euler = (1.09748, -7.21219e-08, 0.694738)
scene.camera = ob_auto_camera
light_auto_sun = bpy.data.lights.new('AutoSun', 'SUN')
light_auto_sun.energy = 3.0
light_auto_sun.angle = 0.0523599
ob_auto_sun = bpy.data.objects.new('AutoSun', light_auto_sun)
scene.collection.objects.link(ob_auto_sun)
ob_auto_sun.rotation_euler = (0.872665, 0.174533, 0.523599)
bpy.context.view_layer.update()
